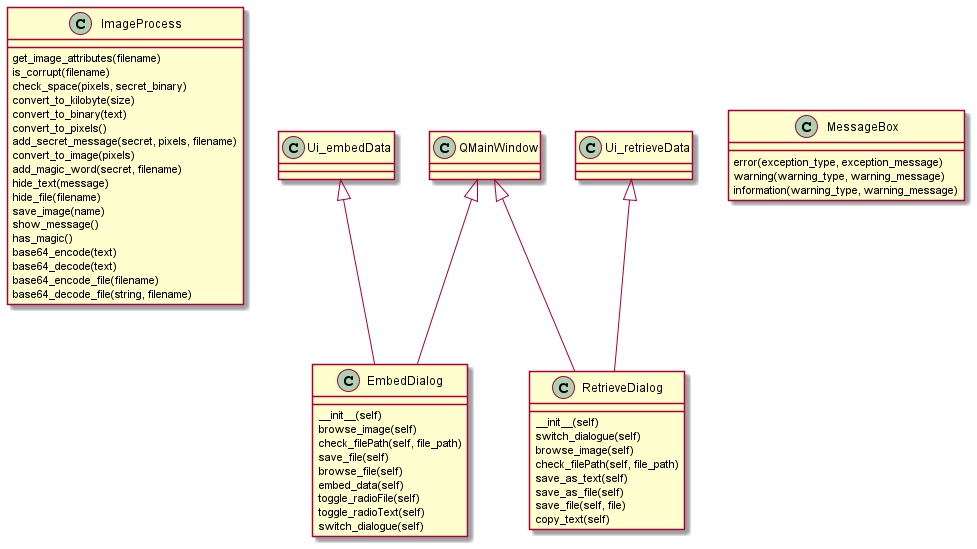

The diagram above was rendered by PlantUML. Its source (embedded in the PNG):
@startuml

skinparam classAttributeIconSize 0

class ImageProcess{
    get_image_attributes(filename)
    is_corrupt(filename)
    check_space(pixels, secret_binary)
    convert_to_kilobyte(size)
    convert_to_binary(text)
    convert_to_pixels()
    add_secret_message(secret, pixels, filename)
    convert_to_image(pixels)
    add_magic_word(secret, filename)
    hide_text(message)
    hide_file(filename)
    save_image(name)
    show_message()
    has_magic()
    base64_encode(text)
    base64_decode(text)
    base64_encode_file(filename)
    base64_decode_file(string, filename)
}

class EmbedDialog{
    __init__(self)
    browse_image(self)
    check_filePath(self, file_path)
    save_file(self)
    browse_file(self)
    embed_data(self)
    toggle_radioFile(self)
    toggle_radioText(self)
    switch_dialogue(self)
}

class RetrieveDialog{
    __init__(self)
    switch_dialogue(self)
    browse_image(self)
    check_filePath(self, file_path)
    save_as_text(self)
    save_as_file(self)
    save_file(self, file)
    copy_text(self)
}

class MessageBox{
    error(exception_type, exception_message)
    warning(warning_type, warning_message)
    information(warning_type, warning_message)
}

QMainWindow <|-- EmbedDialog
Ui_embedData <|-- EmbedDialog
QMainWindow <|-- RetrieveDialog
Ui_retrieveData <|-- RetrieveDialog


@enduml